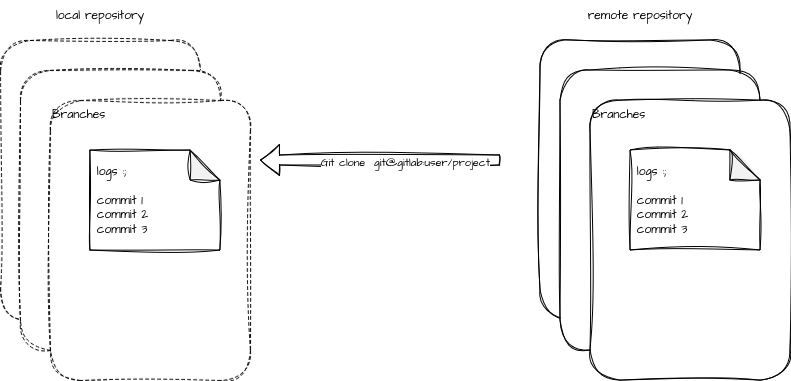

The diagram above was exported from draw.io. Its source (the exported page's mxGraphModel, read from the mxfile embedded in the PNG):
<mxGraphModel dx="971" dy="533" grid="1" gridSize="10" guides="1" tooltips="1" connect="1" arrows="1" fold="1" page="1" pageScale="1" pageWidth="850" pageHeight="1100" math="0" shadow="0">
  <root>
    <mxCell id="0" />
    <mxCell id="1" parent="0" />
    <mxCell id="q9iAhd8iB-IbRqax4S6y-1" value="" style="rounded=1;whiteSpace=wrap;html=1;sketch=1;hachureGap=4;jiggle=2;curveFitting=1;fontFamily=Architects Daughter;fontSource=https%3A%2F%2Ffonts.googleapis.com%2Fcss%3Ffamily%3DArchitects%2BDaughter;" parent="1" vertex="1">
      <mxGeometry x="560" y="40" width="200" height="280" as="geometry" />
    </mxCell>
    <mxCell id="q9iAhd8iB-IbRqax4S6y-2" value="" style="rounded=1;whiteSpace=wrap;html=1;sketch=1;hachureGap=4;jiggle=2;curveFitting=1;fontFamily=Architects Daughter;fontSource=https%3A%2F%2Ffonts.googleapis.com%2Fcss%3Ffamily%3DArchitects%2BDaughter;" parent="1" vertex="1">
      <mxGeometry x="580" y="70" width="200" height="280" as="geometry" />
    </mxCell>
    <mxCell id="q9iAhd8iB-IbRqax4S6y-3" value="&lt;div align=&quot;left&quot;&gt;Branches&lt;/div&gt;" style="rounded=1;whiteSpace=wrap;html=1;sketch=1;hachureGap=4;jiggle=2;curveFitting=1;fontFamily=Architects Daughter;fontSource=https%3A%2F%2Ffonts.googleapis.com%2Fcss%3Ffamily%3DArchitects%2BDaughter;align=left;verticalAlign=top;" parent="1" vertex="1">
      <mxGeometry x="610" y="100" width="200" height="280" as="geometry" />
    </mxCell>
    <mxCell id="q9iAhd8iB-IbRqax4S6y-8" value="remote repository" style="text;html=1;align=center;verticalAlign=middle;whiteSpace=wrap;rounded=0;fontFamily=Architects Daughter;fontSource=https%3A%2F%2Ffonts.googleapis.com%2Fcss%3Ffamily%3DArchitects%2BDaughter;" parent="1" vertex="1">
      <mxGeometry x="560" width="200" height="30" as="geometry" />
    </mxCell>
    <mxCell id="q9iAhd8iB-IbRqax4S6y-18" value="&lt;div align=&quot;left&quot;&gt;&amp;nbsp;logs :; &lt;br&gt;&lt;/div&gt;&lt;div align=&quot;left&quot;&gt;&lt;br&gt;&lt;/div&gt;&lt;div align=&quot;left&quot;&gt;&amp;nbsp;commit 1&lt;br&gt;&amp;nbsp;commit 2&lt;/div&gt;&lt;div align=&quot;left&quot;&gt;&amp;nbsp;commit 3&lt;br&gt;&lt;/div&gt;" style="shape=note;whiteSpace=wrap;html=1;backgroundOutline=1;darkOpacity=0.05;sketch=1;hachureGap=4;jiggle=2;curveFitting=1;fontFamily=Architects Daughter;fontSource=https%3A%2F%2Ffonts.googleapis.com%2Fcss%3Ffamily%3DArchitects%2BDaughter;align=left;" parent="1" vertex="1">
      <mxGeometry x="650" y="150" width="130" height="100" as="geometry" />
    </mxCell>
    <mxCell id="9JCcO34HtsXLJrwdQQSB-1" value="" style="shape=flexArrow;endArrow=classic;html=1;rounded=0;sketch=1;hachureGap=4;jiggle=2;curveFitting=1;fontFamily=Architects Daughter;fontSource=https%3A%2F%2Ffonts.googleapis.com%2Fcss%3Ffamily%3DArchitects%2BDaughter;" edge="1" parent="1">
      <mxGeometry width="50" height="50" relative="1" as="geometry">
        <mxPoint x="520" y="160" as="sourcePoint" />
        <mxPoint x="280" y="160" as="targetPoint" />
      </mxGeometry>
    </mxCell>
    <mxCell id="9JCcO34HtsXLJrwdQQSB-2" value="Git clone&amp;nbsp; git@gitlab:user/project" style="edgeLabel;html=1;align=center;verticalAlign=middle;resizable=0;points=[];sketch=1;hachureGap=4;jiggle=2;curveFitting=1;fontFamily=Architects Daughter;fontSource=https%3A%2F%2Ffonts.googleapis.com%2Fcss%3Ffamily%3DArchitects%2BDaughter;" vertex="1" connectable="0" parent="9JCcO34HtsXLJrwdQQSB-1">
      <mxGeometry x="-0.2" y="1" relative="1" as="geometry">
        <mxPoint as="offset" />
      </mxGeometry>
    </mxCell>
    <mxCell id="9JCcO34HtsXLJrwdQQSB-8" value="" style="rounded=1;whiteSpace=wrap;html=1;sketch=1;hachureGap=4;jiggle=2;curveFitting=1;fontFamily=Architects Daughter;fontSource=https%3A%2F%2Ffonts.googleapis.com%2Fcss%3Ffamily%3DArchitects%2BDaughter;dashed=1;" vertex="1" parent="1">
      <mxGeometry x="20" y="40" width="200" height="280" as="geometry" />
    </mxCell>
    <mxCell id="9JCcO34HtsXLJrwdQQSB-9" value="" style="rounded=1;whiteSpace=wrap;html=1;sketch=1;hachureGap=4;jiggle=2;curveFitting=1;fontFamily=Architects Daughter;fontSource=https%3A%2F%2Ffonts.googleapis.com%2Fcss%3Ffamily%3DArchitects%2BDaughter;dashed=1;" vertex="1" parent="1">
      <mxGeometry x="40" y="70" width="200" height="280" as="geometry" />
    </mxCell>
    <mxCell id="9JCcO34HtsXLJrwdQQSB-10" value="&lt;div align=&quot;left&quot;&gt;Branches&lt;/div&gt;" style="rounded=1;whiteSpace=wrap;html=1;sketch=1;hachureGap=4;jiggle=2;curveFitting=1;fontFamily=Architects Daughter;fontSource=https%3A%2F%2Ffonts.googleapis.com%2Fcss%3Ffamily%3DArchitects%2BDaughter;dashed=1;align=left;verticalAlign=top;" vertex="1" parent="1">
      <mxGeometry x="70" y="100" width="200" height="280" as="geometry" />
    </mxCell>
    <mxCell id="9JCcO34HtsXLJrwdQQSB-11" value="local repository" style="text;html=1;align=center;verticalAlign=middle;whiteSpace=wrap;rounded=0;fontFamily=Architects Daughter;fontSource=https%3A%2F%2Ffonts.googleapis.com%2Fcss%3Ffamily%3DArchitects%2BDaughter;" vertex="1" parent="1">
      <mxGeometry x="20" width="200" height="30" as="geometry" />
    </mxCell>
    <mxCell id="9JCcO34HtsXLJrwdQQSB-12" value="&lt;div align=&quot;left&quot;&gt;&amp;nbsp;logs :; &lt;br&gt;&lt;/div&gt;&lt;div align=&quot;left&quot;&gt;&lt;br&gt;&lt;/div&gt;&lt;div align=&quot;left&quot;&gt;&amp;nbsp;commit 1&lt;br&gt;&amp;nbsp;commit 2&lt;/div&gt;&lt;div align=&quot;left&quot;&gt;&amp;nbsp;commit 3&lt;br&gt;&lt;/div&gt;" style="shape=note;whiteSpace=wrap;html=1;backgroundOutline=1;darkOpacity=0.05;sketch=1;hachureGap=4;jiggle=2;curveFitting=1;fontFamily=Architects Daughter;fontSource=https%3A%2F%2Ffonts.googleapis.com%2Fcss%3Ffamily%3DArchitects%2BDaughter;align=left;" vertex="1" parent="1">
      <mxGeometry x="110" y="150" width="130" height="100" as="geometry" />
    </mxCell>
  </root>
</mxGraphModel>